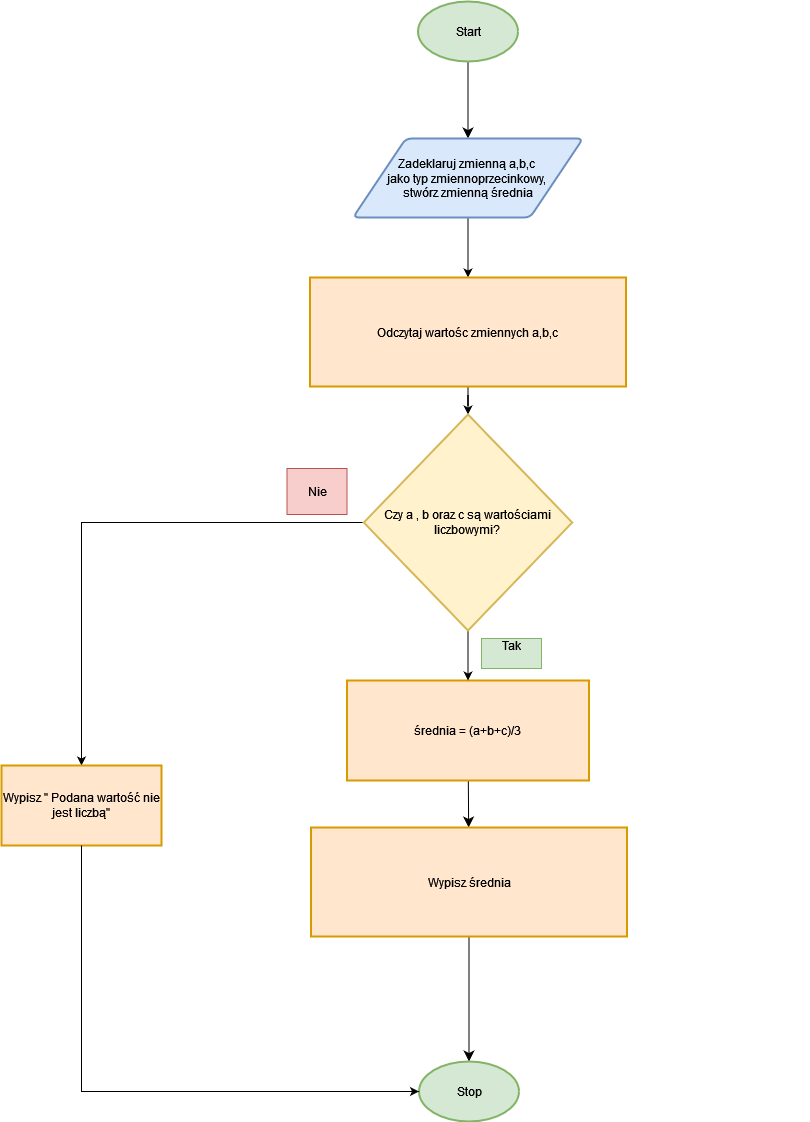

The diagram above was exported from draw.io. Its source (the exported page's mxGraphModel, read from the mxfile embedded in the PNG):
<mxGraphModel dx="2123" dy="577" grid="1" gridSize="10" guides="1" tooltips="1" connect="1" arrows="1" fold="1" page="0" pageScale="1" pageWidth="850" pageHeight="1100" math="0" shadow="0">
  <root>
    <mxCell id="0" />
    <mxCell id="1" parent="0" />
    <mxCell id="Re5EivcvyPbVgY1sTL7n-4" value="" style="edgeStyle=none;curved=1;rounded=0;orthogonalLoop=1;jettySize=auto;html=1;fontSize=12;startSize=8;endSize=8;" parent="1" source="Re5EivcvyPbVgY1sTL7n-1" target="Re5EivcvyPbVgY1sTL7n-2" edge="1">
      <mxGeometry relative="1" as="geometry" />
    </mxCell>
    <mxCell id="Re5EivcvyPbVgY1sTL7n-1" value="&lt;div&gt;Start&lt;/div&gt;" style="strokeWidth=2;html=1;shape=mxgraph.flowchart.start_1;whiteSpace=wrap;fillColor=#d5e8d4;strokeColor=#82b366;" parent="1" vertex="1">
      <mxGeometry x="-143.5" y="53" width="100" height="60" as="geometry" />
    </mxCell>
    <mxCell id="9aYFQ_a00N2DBimDLQjR-2" value="" style="edgeStyle=orthogonalEdgeStyle;rounded=0;orthogonalLoop=1;jettySize=auto;html=1;" parent="1" source="Re5EivcvyPbVgY1sTL7n-2" target="Re5EivcvyPbVgY1sTL7n-7" edge="1">
      <mxGeometry relative="1" as="geometry" />
    </mxCell>
    <mxCell id="Re5EivcvyPbVgY1sTL7n-2" value="&lt;div&gt;Zadeklaruj zmienną a,b,c&amp;nbsp;&lt;/div&gt;&lt;div&gt;jako typ zmiennoprzecinkowy,&amp;nbsp;&lt;/div&gt;&lt;div&gt;stwórz zmienną średnia&lt;/div&gt;" style="shape=parallelogram;html=1;strokeWidth=2;perimeter=parallelogramPerimeter;whiteSpace=wrap;rounded=1;arcSize=12;size=0.23;fillColor=#dae8fc;strokeColor=#6c8ebf;" parent="1" vertex="1">
      <mxGeometry x="-208.5" y="190" width="230" height="79" as="geometry" />
    </mxCell>
    <mxCell id="Re5EivcvyPbVgY1sTL7n-13" value="" style="edgeStyle=none;curved=1;rounded=0;orthogonalLoop=1;jettySize=auto;html=1;fontSize=12;startSize=8;endSize=8;" parent="1" source="Re5EivcvyPbVgY1sTL7n-5" target="Re5EivcvyPbVgY1sTL7n-12" edge="1">
      <mxGeometry relative="1" as="geometry" />
    </mxCell>
    <mxCell id="Re5EivcvyPbVgY1sTL7n-5" value="średnia = (a+b+c)/3" style="rounded=0;whiteSpace=wrap;html=1;absoluteArcSize=1;arcSize=14;strokeWidth=2;fillColor=#ffe6cc;strokeColor=#d79b00;" parent="1" vertex="1">
      <mxGeometry x="-214.5" y="732" width="242" height="100" as="geometry" />
    </mxCell>
    <mxCell id="9aYFQ_a00N2DBimDLQjR-3" value="" style="edgeStyle=orthogonalEdgeStyle;rounded=0;orthogonalLoop=1;jettySize=auto;html=1;" parent="1" source="Re5EivcvyPbVgY1sTL7n-7" target="Re5EivcvyPbVgY1sTL7n-17" edge="1">
      <mxGeometry relative="1" as="geometry" />
    </mxCell>
    <mxCell id="Re5EivcvyPbVgY1sTL7n-7" value="Odczytaj wartośc zmiennych a,b,c " style="rounded=0;whiteSpace=wrap;html=1;absoluteArcSize=1;arcSize=14;strokeWidth=2;fillColor=#ffe6cc;strokeColor=#d79b00;" parent="1" vertex="1">
      <mxGeometry x="-251.5" y="329" width="316" height="109" as="geometry" />
    </mxCell>
    <mxCell id="Re5EivcvyPbVgY1sTL7n-16" value="" style="edgeStyle=none;curved=1;rounded=0;orthogonalLoop=1;jettySize=auto;html=1;fontSize=12;startSize=8;endSize=8;" parent="1" source="Re5EivcvyPbVgY1sTL7n-12" target="Re5EivcvyPbVgY1sTL7n-14" edge="1">
      <mxGeometry relative="1" as="geometry" />
    </mxCell>
    <mxCell id="Re5EivcvyPbVgY1sTL7n-12" value="Wypisz średnia" style="rounded=0;whiteSpace=wrap;html=1;absoluteArcSize=1;arcSize=14;strokeWidth=2;fillColor=#ffe6cc;strokeColor=#d79b00;" parent="1" vertex="1">
      <mxGeometry x="-250.5" y="879" width="316" height="109" as="geometry" />
    </mxCell>
    <mxCell id="Re5EivcvyPbVgY1sTL7n-14" value="&lt;div&gt;Stop&lt;/div&gt;" style="strokeWidth=2;html=1;shape=mxgraph.flowchart.start_1;whiteSpace=wrap;fillColor=#d5e8d4;strokeColor=#82b366;" parent="1" vertex="1">
      <mxGeometry x="-142.5" y="1113" width="100" height="60" as="geometry" />
    </mxCell>
    <mxCell id="9aYFQ_a00N2DBimDLQjR-4" value="" style="edgeStyle=orthogonalEdgeStyle;rounded=0;orthogonalLoop=1;jettySize=auto;html=1;" parent="1" source="Re5EivcvyPbVgY1sTL7n-17" target="Re5EivcvyPbVgY1sTL7n-5" edge="1">
      <mxGeometry relative="1" as="geometry" />
    </mxCell>
    <mxCell id="4mGK4hdn6OTlVW8QTEeN-1" style="edgeStyle=orthogonalEdgeStyle;rounded=0;orthogonalLoop=1;jettySize=auto;html=1;entryX=0.5;entryY=0;entryDx=0;entryDy=0;" parent="1" source="Re5EivcvyPbVgY1sTL7n-17" target="9aYFQ_a00N2DBimDLQjR-10" edge="1">
      <mxGeometry relative="1" as="geometry" />
    </mxCell>
    <mxCell id="Re5EivcvyPbVgY1sTL7n-17" value="Czy a , b oraz c są wartościami liczbowymi?" style="strokeWidth=2;html=1;shape=mxgraph.flowchart.decision;whiteSpace=wrap;fillColor=#fff2cc;strokeColor=#d6b656;" parent="1" vertex="1">
      <mxGeometry x="-197.71" y="466" width="208.43" height="216" as="geometry" />
    </mxCell>
    <mxCell id="Re5EivcvyPbVgY1sTL7n-20" value="&amp;nbsp;" style="text;strokeColor=none;align=center;fillColor=none;html=1;verticalAlign=middle;whiteSpace=wrap;rounded=0;" parent="1" vertex="1">
      <mxGeometry x="188.14" y="423" width="60" height="11.86" as="geometry" />
    </mxCell>
    <mxCell id="Re5EivcvyPbVgY1sTL7n-21" value="&lt;div&gt;Tak&lt;/div&gt;&lt;div&gt;&lt;br&gt;&lt;/div&gt;" style="text;html=1;align=center;verticalAlign=middle;whiteSpace=wrap;rounded=0;fillColor=#d5e8d4;strokeColor=#82b366;" parent="1" vertex="1">
      <mxGeometry x="-80" y="690" width="60" height="30" as="geometry" />
    </mxCell>
    <mxCell id="Re5EivcvyPbVgY1sTL7n-23" value="&lt;div&gt;Nie&lt;/div&gt;" style="text;html=1;align=center;verticalAlign=middle;whiteSpace=wrap;rounded=0;fillColor=#f8cecc;strokeColor=#b85450;" parent="1" vertex="1">
      <mxGeometry x="-274.5" y="520" width="60" height="46" as="geometry" />
    </mxCell>
    <mxCell id="9aYFQ_a00N2DBimDLQjR-10" value="Wypisz &quot; Podana wartość nie jest liczbą&quot;" style="whiteSpace=wrap;html=1;fillColor=#ffe6cc;strokeColor=#d79b00;strokeWidth=2;" parent="1" vertex="1">
      <mxGeometry x="-560" y="817" width="160" height="80" as="geometry" />
    </mxCell>
    <mxCell id="9aYFQ_a00N2DBimDLQjR-12" style="edgeStyle=orthogonalEdgeStyle;rounded=0;orthogonalLoop=1;jettySize=auto;html=1;entryX=0;entryY=0.5;entryDx=0;entryDy=0;entryPerimeter=0;" parent="1" source="9aYFQ_a00N2DBimDLQjR-10" target="Re5EivcvyPbVgY1sTL7n-14" edge="1">
      <mxGeometry relative="1" as="geometry">
        <Array as="points">
          <mxPoint x="-480" y="1143" />
        </Array>
      </mxGeometry>
    </mxCell>
  </root>
</mxGraphModel>